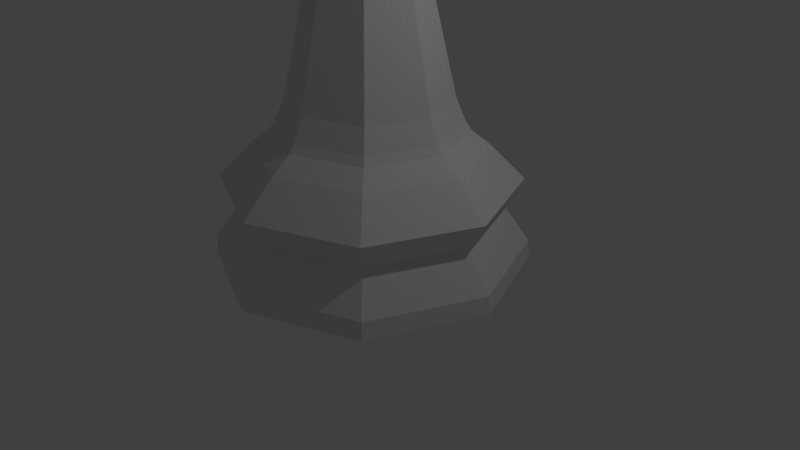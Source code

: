 # Source: LowPolyQueen.blend  (saved by Blender 2.79.0; exported with 4.5.12 LTS)
import bpy
from mathutils import Matrix  # noqa: F401  (used for matrix-valued properties, if any)

bpy.ops.wm.read_factory_settings(use_empty=True)
scene = bpy.context.scene
scene.name = 'Scene'

# ---- collections
col_collection_1 = bpy.data.collections.new('Collection 1'); scene.collection.children.link(col_collection_1)

# ---- world
world_world = bpy.data.worlds.new('World'); scene.world = world_world
world_world.color = (0.05088, 0.05088, 0.05088)
world_world.use_sun_shadow = False
world_world.sun_shadow_jitter_overblur = 0.0
world_world.cycles.sampling_method = 'MANUAL'

# ---- cameras
cam_camera = bpy.data.cameras.new('Camera')
cam_camera.clip_end = 100.0
cam_camera.lens = 35.0
cam_camera.sensor_width = 32.0
cam_camera.sensor_height = 18.0
cam_camera.ortho_scale = 7.314
cam_camera.dof.focus_distance = 0.0
cam_camera.dof.aperture_fstop = 128.0

# ---- lights
light_lamp = bpy.data.lights.new('Lamp', 'POINT')
light_lamp.transmission_factor = 0.0
light_lamp.cutoff_distance = 30.0
light_lamp.energy = 100.0
light_lamp.shadow_buffer_clip_start = 1.001
light_lamp.shadow_soft_size = 0.1
light_lamp.shadow_maximum_resolution = 0.006
light_lamp.use_absolute_resolution = True

# ---- meshes
me_cube = bpy.data.meshes.new('Cube')
me_cube.from_pydata([(-1.0, -1.0, -1.0), (-1.0, -1.0, 1.0), (-1.0, 1.0, -1.0), (-1.0, 1.0, 1.0), (1.0, -1.0, -1.0), (1.0, -1.0, 1.0), (1.0, 1.0, -1.0), (1.0, 1.0, 1.0), (-1.0, 10.76, 1.0), (-1.0, 10.76, -1.0), (1.0, 10.76, -1.0), (1.0, 10.76, 1.0)], [], [(0, 1, 3, 2), (3, 7, 11, 8), (6, 7, 5, 4), (4, 5, 1, 0), (2, 6, 4, 0), (7, 3, 1, 5), (9, 8, 11, 10), (2, 3, 8, 9), (7, 6, 10, 11), (6, 2, 9, 10)])
me_cube.use_remesh_preserve_volume = False
me_cube.use_remesh_preserve_attributes = False
me_cube.use_mirror_vertex_groups = False
me_cube.update()
me_cylinder_002 = bpy.data.meshes.new('Cylinder.002')
me_cylinder_002.from_pydata([(0.02779, 2.035, -2.813e-05), (0.02779, 1.173, 1.804), (1.445, 1.448, -2.813e-05), (0.8358, 0.8387, 1.804), (2.032, 0.0307, -2.813e-05), (1.17, 0.0307, 1.804), (1.445, -1.387, -2.813e-05), (0.8358, -0.7773, 1.804), (0.02779, -1.974, -2.813e-05), (0.02779, -1.112, 1.804), (-1.39, -1.387, -2.813e-05), (-0.7802, -0.7773, 1.804), (-1.977, 0.0307, -2.813e-05), (-1.115, 0.0307, 1.804), (-1.39, 1.448, -2.813e-05), (-0.7802, 0.8387, 1.804), (0.02779, 1.491, 1.505), (1.06, 1.063, 1.505), (1.488, 0.0307, 1.505), (1.06, -1.002, 1.505), (0.02779, -1.43, 1.505), (-1.005, -1.002, 1.505), (-1.433, 0.0307, 1.505), (-1.005, 1.063, 1.505), (-1.303, 1.362, 1.079), (0.02779, 2.013, 0.2301), (-1.854, 0.0307, 1.079), (1.429, 1.432, 0.2301), (-1.303, -1.3, 1.079), (2.01, 0.0307, 0.2301), (0.02779, -1.851, 1.079), (1.429, -1.371, 0.2301), (1.359, -1.3, 1.079), (0.02779, -1.951, 0.2301), (1.91, 0.0307, 1.079), (-1.374, -1.371, 0.2301), (1.359, 1.362, 1.079), (-1.954, 0.0307, 0.2301), (0.02779, 1.913, 1.079), (-1.374, 1.432, 0.2301), (0.02779, 1.24, 1.703), (0.8828, 0.8858, 1.703), (1.237, 0.0307, 1.703), (0.8828, -0.8244, 1.703), (0.02779, -1.179, 1.703), (-0.8273, -0.8244, 1.703), (-1.181, 0.0307, 1.703), (-0.8273, 0.8858, 1.703), (0.02779, 1.688, 0.7018), (1.199, 1.202, 0.7018), (1.685, 0.0307, 0.7018), (1.199, -1.141, 0.7018), (-1.144, 1.202, 0.7018), (-1.629, 0.0307, 0.7018), (0.02779, -1.626, 0.7018), (-1.144, -1.141, 0.7018), (0.02779, -1.108, 5.43), (-0.7772, -0.7743, 5.43), (-1.111, 0.0307, 5.43), (0.8328, 0.8357, 5.43), (1.166, 0.0307, 5.43), (0.8328, -0.7743, 5.43), (0.02779, 1.169, 5.43), (-0.7772, 0.8357, 5.43), (-0.6933, -0.6904, 2.095), (-0.9919, 0.0307, 2.095), (1.048, 0.0307, 2.095), (0.7488, -0.6904, 2.095), (0.02779, -0.989, 2.095), (0.7488, 0.7517, 2.095), (0.02779, 1.05, 2.095), (-0.6933, 0.7517, 2.095), (-0.7289, -0.726, 6.748), (-0.493, -0.4901, 6.098), (-0.5362, -0.5333, 6.003), (-0.4972, -0.4943, 5.892), (-0.513, -0.5101, 5.691), (-0.6421, -0.6392, 5.588), (-0.6185, -0.6156, 5.46), (0.02779, -0.8833, 5.46), (0.02779, -0.9166, 5.588), (0.02779, -0.7341, 5.691), (0.02779, -0.7118, 5.892), (0.02779, -0.767, 6.003), (0.02779, -0.7059, 6.098), (0.02779, -1.039, 6.748), (1.098, 0.0307, 6.748), (0.7644, 0.0307, 6.098), (0.8255, 0.0307, 6.003), (0.7703, 0.0307, 5.892), (0.7926, 0.0307, 5.691), (0.9751, 0.0307, 5.588), (0.9418, 0.0307, 5.46), (0.6741, 0.677, 5.46), (0.6977, 0.7006, 5.588), (0.5686, 0.5715, 5.691), (0.5528, 0.5557, 5.892), (0.5918, 0.5947, 6.003), (0.5486, 0.5515, 6.098), (0.7845, 0.7874, 6.748), (0.02779, 0.9447, 5.46), (0.02779, 0.978, 5.588), (0.02779, 0.7955, 5.691), (0.02779, 0.7732, 5.892), (0.02779, 0.8284, 6.003), (0.02779, 0.7673, 6.098), (0.02779, 1.101, 6.748), (0.6741, -0.6156, 5.46), (0.6977, -0.6392, 5.588), (0.5686, -0.5101, 5.691), (0.5528, -0.4943, 5.892), (0.5918, -0.5333, 6.003), (0.5486, -0.4901, 6.098), (0.7845, -0.726, 6.748), (-1.042, 0.0307, 6.748), (-0.7088, 0.0307, 6.098), (-0.7699, 0.0307, 6.003), (-0.7147, 0.0307, 5.892), (-0.737, 0.0307, 5.691), (-0.9195, 0.0307, 5.588), (-0.8862, 0.0307, 5.46), (-0.6185, 0.677, 5.46), (-0.6421, 0.7006, 5.588), (-0.513, 0.5715, 5.691), (-0.4972, 0.5557, 5.892), (-0.5362, 0.5947, 6.003), (-0.493, 0.5515, 6.098), (-0.7289, 0.7874, 6.748), (0.02779, -0.6954, 5.06), (0.02779, -1.329, 5.233), (0.5412, 0.5441, 5.06), (0.9889, 0.9918, 5.233), (0.02779, 0.7567, 5.06), (0.02779, 1.39, 5.233), (-0.4856, 0.5441, 5.06), (-0.9334, 0.9918, 5.233), (-0.9334, -0.9304, 5.233), (-0.4856, -0.4827, 5.06), (-1.331, 0.0307, 5.233), (-0.6983, 0.0307, 5.06), (1.387, 0.0307, 5.233), (0.7538, 0.0307, 5.06), (0.9889, -0.9304, 5.233), (0.5412, -0.4827, 5.06), (-0.4407, -0.4378, 3.643), (-0.6348, 0.0307, 3.643), (0.6904, 0.0307, 3.643), (0.4963, -0.4378, 3.643), (0.02779, -0.6319, 3.643), (0.4963, 0.4992, 3.643), (0.02779, 0.6933, 3.643), (-0.4407, 0.4992, 3.643), (0.8794, 0.8823, 7.043), (0.02779, -1.174, 7.043), (-0.8238, -0.8209, 7.043), (0.8794, -0.8209, 7.043), (1.232, 0.0307, 7.043), (0.02779, 1.235, 7.043), (-0.8238, 0.8823, 7.043), (-1.177, 0.0307, 7.043), (1.232, 0.0307, 7.043), (0.8794, -0.8209, 7.043), (0.8794, 0.8823, 7.043), (0.02779, 1.235, 7.043), (-1.177, 0.0307, 7.043), (-0.8238, 0.8823, 7.043), (0.02779, -1.174, 7.043), (-0.8238, -0.8209, 7.043), (0.3404, 0.0307, 7.205), (0.2489, -0.1904, 7.205), (0.2489, 0.2518, 7.205), (0.02779, 0.3433, 7.205), (-0.2849, 0.0307, 7.205), (-0.1933, 0.2518, 7.205), (0.02779, -0.2819, 7.205), (-0.1933, -0.1904, 7.205), (0.9074, 0.0307, 6.777), (0.6498, -0.5913, 6.777), (0.6498, 0.6527, 6.777), (0.02779, 0.9103, 6.777), (-0.8518, 0.0307, 6.777), (-0.5942, 0.6527, 6.777), (0.02779, -0.8489, 6.777), (-0.5942, -0.5913, 6.777), (-1.045e-09, 3.658e-09, 7.172), (0.1906, -0.1385, 7.317), (-0.07282, -0.2241, 7.317), (-0.2357, 3.658e-09, 7.317), (-0.07282, 0.2241, 7.317), (0.1906, 0.1385, 7.317), (0.07282, -0.2241, 7.553), (-0.1906, -0.1385, 7.553), (-0.1906, 0.1385, 7.553), (0.07282, 0.2241, 7.553), (0.2357, 3.658e-09, 7.553), (-1.045e-09, 3.658e-09, 7.699), (-0.0428, -0.1317, 7.211), (0.1121, -0.08141, 7.211), (0.06926, -0.2131, 7.297), (0.2241, 3.658e-09, 7.297), (0.1121, 0.08141, 7.211), (-0.1385, 3.658e-09, 7.211), (-0.1813, -0.1317, 7.297), (-0.0428, 0.1317, 7.211), (-0.1813, 0.1317, 7.297), (0.06926, 0.2131, 7.297), (0.2506, -0.08141, 7.435), (0.2506, 0.08141, 7.435), (-1.045e-09, -0.2635, 7.435), (0.1549, -0.2131, 7.435), (-0.2506, -0.08141, 7.435), (-0.1549, -0.2131, 7.435), (-0.1549, 0.2131, 7.435), (-0.2506, 0.08141, 7.435), (0.1549, 0.2131, 7.435), (-1.045e-09, 0.2635, 7.435), (0.1813, -0.1317, 7.574), (-0.06926, -0.2131, 7.574), (-0.2241, 3.658e-09, 7.574), (-0.06926, 0.2131, 7.574), (0.1813, 0.1317, 7.574), (0.0428, -0.1317, 7.659), (0.1385, 3.658e-09, 7.659), (-0.1121, -0.08141, 7.659), (-0.1121, 0.08141, 7.659), (0.0428, 0.1317, 7.659), (0.6522, 0.0307, 7.075), (0.4693, -0.4109, 7.075), (0.4693, 0.4722, 7.075), (0.02779, 0.6551, 7.075), (-0.5967, 0.0307, 7.075), (-0.4138, 0.4722, 7.075), (0.02779, -0.5938, 7.075), (-0.4138, -0.4109, 7.075)], [], [(38, 16, 17, 36), (36, 17, 18, 34), (24, 23, 16, 38), (32, 19, 20, 30), (34, 18, 19, 32), (6, 31, 33, 8), (8, 33, 35, 10), (26, 22, 23, 24), (28, 21, 22, 26), (0, 25, 27, 2), (2, 27, 29, 4), (4, 29, 31, 6), (10, 35, 37, 12), (14, 39, 25, 0), (12, 37, 39, 14), (48, 38, 36, 49), (50, 34, 32, 51), (43, 7, 9, 44), (53, 26, 24, 52), (54, 30, 28, 55), (31, 51, 54, 33), (35, 55, 53, 37), (49, 36, 34, 50), (51, 32, 30, 54), (44, 9, 11, 45), (52, 24, 38, 48), (55, 28, 26, 53), (27, 49, 50, 29), (39, 52, 48, 25), (47, 15, 1, 40), (40, 1, 3, 41), (46, 13, 15, 47), (42, 5, 7, 43), (41, 3, 5, 42), (18, 42, 43, 19), (19, 43, 44, 20), (17, 41, 42, 18), (45, 11, 13, 46), (20, 44, 45, 21), (37, 53, 52, 39), (33, 54, 55, 35), (29, 50, 51, 31), (25, 48, 49, 27), (23, 47, 40, 16), (16, 40, 41, 17), (30, 20, 21, 28), (22, 46, 47, 23), (21, 45, 46, 22), (10, 12, 14, 0, 2, 4, 6, 8), (135, 138, 58, 63), (129, 142, 61, 56), (133, 135, 63, 62), (131, 133, 62, 59), (142, 140, 60, 61), (140, 131, 59, 60), (138, 136, 57, 58), (136, 129, 56, 57), (11, 9, 68, 64), (13, 11, 64, 65), (5, 3, 69, 66), (7, 5, 66, 67), (3, 1, 70, 69), (1, 15, 71, 70), (9, 7, 67, 68), (15, 13, 65, 71), (63, 58, 120, 121), (121, 120, 119, 122), (122, 119, 118, 123), (123, 118, 117, 124), (124, 117, 116, 125), (125, 116, 115, 126), (126, 115, 114, 127), (62, 63, 121, 100), (100, 121, 122, 101), (101, 122, 123, 102), (102, 123, 124, 103), (103, 124, 125, 104), (104, 125, 126, 105), (105, 126, 127, 106), (61, 60, 92, 107), (107, 92, 91, 108), (108, 91, 90, 109), (109, 90, 89, 110), (110, 89, 88, 111), (111, 88, 87, 112), (112, 87, 86, 113), (58, 57, 78, 120), (120, 78, 77, 119), (119, 77, 76, 118), (118, 76, 75, 117), (117, 75, 74, 116), (116, 74, 73, 115), (115, 73, 72, 114), (56, 61, 107, 79), (79, 107, 108, 80), (80, 108, 109, 81), (81, 109, 110, 82), (82, 110, 111, 83), (83, 111, 112, 84), (84, 112, 113, 85), (59, 62, 100, 93), (93, 100, 101, 94), (94, 101, 102, 95), (95, 102, 103, 96), (96, 103, 104, 97), (97, 104, 105, 98), (98, 105, 106, 99), (60, 59, 93, 92), (92, 93, 94, 91), (91, 94, 95, 90), (90, 95, 96, 89), (89, 96, 97, 88), (88, 97, 98, 87), (87, 98, 99, 86), (57, 56, 79, 78), (78, 79, 80, 77), (77, 80, 81, 76), (76, 81, 82, 75), (75, 82, 83, 74), (74, 83, 84, 73), (73, 84, 85, 72), (144, 148, 128, 137), (137, 128, 129, 136), (145, 144, 137, 139), (139, 137, 136, 138), (146, 149, 130, 141), (141, 130, 131, 140), (147, 146, 141, 143), (143, 141, 140, 142), (149, 150, 132, 130), (130, 132, 133, 131), (150, 151, 134, 132), (132, 134, 135, 133), (148, 147, 143, 128), (128, 143, 142, 129), (151, 145, 139, 134), (134, 139, 138, 135), (71, 65, 145, 151), (68, 67, 147, 148), (70, 71, 151, 150), (69, 70, 150, 149), (67, 66, 146, 147), (66, 69, 149, 146), (65, 64, 144, 145), (64, 68, 148, 144), (72, 85, 166, 167), (113, 86, 160, 161), (127, 114, 164, 165), (99, 106, 163, 162), (172, 175, 174, 169, 168, 170, 171, 173), (158, 159, 180, 181), (72, 167, 154, 183), (154, 153, 182, 183), (152, 157, 179, 178), (155, 156, 176, 177), (180, 159, 164, 114), (226, 227, 177, 176), (228, 226, 176, 178), (229, 228, 178, 179), (230, 231, 181, 180), (232, 233, 183, 182), (231, 229, 179, 181), (227, 232, 182, 177), (233, 230, 180, 183), (156, 155, 161, 160), (99, 178, 176, 86), (157, 152, 162, 163), (159, 158, 165, 164), (153, 154, 167, 166), (127, 181, 179, 106), (72, 183, 180, 114), (113, 177, 182, 85), (184, 197, 196), (185, 197, 199), (184, 196, 201), (184, 201, 203), (184, 203, 200), (185, 199, 206), (186, 198, 208), (187, 202, 210), (188, 204, 212), (189, 205, 214), (185, 206, 209), (186, 208, 211), (187, 210, 213), (188, 212, 215), (189, 214, 207), (190, 216, 221), (191, 217, 223), (192, 218, 224), (193, 219, 225), (194, 220, 222), (222, 225, 195), (222, 220, 225), (220, 193, 225), (225, 224, 195), (225, 219, 224), (219, 192, 224), (224, 223, 195), (224, 218, 223), (218, 191, 223), (223, 221, 195), (223, 217, 221), (217, 190, 221), (221, 222, 195), (221, 216, 222), (216, 194, 222), (207, 220, 194), (207, 214, 220), (214, 193, 220), (215, 219, 193), (215, 212, 219), (212, 192, 219), (213, 218, 192), (213, 210, 218), (210, 191, 218), (211, 217, 191), (211, 208, 217), (208, 190, 217), (209, 216, 190), (209, 206, 216), (206, 194, 216), (214, 215, 193), (214, 205, 215), (205, 188, 215), (212, 213, 192), (212, 204, 213), (204, 187, 213), (210, 211, 191), (210, 202, 211), (202, 186, 211), (208, 209, 190), (208, 198, 209), (198, 185, 209), (206, 207, 194), (206, 199, 207), (199, 189, 207), (200, 205, 189), (200, 203, 205), (203, 188, 205), (203, 204, 188), (203, 201, 204), (201, 187, 204), (201, 202, 187), (201, 196, 202), (196, 186, 202), (199, 200, 189), (199, 197, 200), (197, 184, 200), (196, 198, 186), (196, 197, 198), (197, 185, 198), (175, 172, 230, 233), (169, 174, 232, 227), (173, 171, 229, 231), (174, 175, 233, 232), (172, 173, 231, 230), (171, 170, 228, 229), (170, 168, 226, 228), (168, 169, 227, 226), (166, 85, 182, 153), (113, 161, 155, 177), (160, 86, 176, 156), (99, 162, 152, 178), (163, 106, 179, 157), (127, 165, 158, 181)])
_uv = me_cylinder_002.uv_layers.new(name='UVMap')
_uv.uv.foreach_set('vector', [0.8377, 0.6175, 0.7995, 0.6168, 0.8, 0.5198, 0.8383, 0.4925, 0.6289, 0.6601, 0.6672, 0.6601, 0.7059, 0.7564, 0.6789, 0.7842, 0.7995, 0.4846, 0.7995, 0.5239, 0.7059, 0.5638, 0.6789, 0.536, 0.1945, 0.09232, 0.1989, 0.1446, 0.1047, 0.1829, 0.07302, 0.1416, 0.2932, 0.0897, 0.2755, 0.1426, 0.1989, 0.1446, 0.1945, 0.09232, 0.1638, 0.0, 0.1704, 0.01954, 0.04251, 0.07146, 0.03443, 0.05251, 0.09892, 0.9802, 0.07811, 0.9788, 0.07667, 0.846, 0.09746, 0.8459, 0.7638, 0.1004, 0.7491, 0.1473, 0.6478, 0.1473, 0.6332, 0.1004, 0.5209, 0.4417, 0.5591, 0.4417, 0.5979, 0.538, 0.5708, 0.5658, 0.9354, 0.6177, 0.9146, 0.6176, 0.9152, 0.486, 0.936, 0.4846, 0.1974, 0.9803, 0.1765, 0.9788, 0.1757, 0.8491, 0.1965, 0.8492, 0.1965, 0.8492, 0.1757, 0.8491, 0.1765, 0.7175, 0.1974, 0.716, 0.09746, 0.8459, 0.07667, 0.846, 0.07811, 0.7176, 0.09892, 0.716, 0.936, 0.7489, 0.9152, 0.7473, 0.9146, 0.6176, 0.9354, 0.6177, 0.768, 0.0, 0.7672, 0.02135, 0.6297, 0.02135, 0.6289, 8.337e-08, 0.8722, 0.6171, 0.8377, 0.6175, 0.8383, 0.4925, 0.8727, 0.5071, 0.1334, 0.8486, 0.09892, 0.8489, 0.09968, 0.7239, 0.1341, 0.7385, 0.1998, 0.1712, 0.2016, 0.1822, 0.1278, 0.2121, 0.1218, 0.2029, 0.7559, 0.07048, 0.7638, 0.1004, 0.6332, 0.1004, 0.641, 0.07048, 0.03595, 0.9583, 0.001372, 0.9725, 0.0, 0.8465, 0.03474, 0.8473, 0.1704, 0.01954, 0.1782, 0.0714, 0.0713, 0.1148, 0.04251, 0.07146, 0.07667, 0.846, 0.03474, 0.8473, 0.03595, 0.7399, 0.07811, 0.7176, 0.1341, 0.957, 0.09968, 0.9721, 0.09892, 0.8489, 0.1334, 0.8486, 0.1782, 0.0714, 0.1945, 0.09232, 0.07302, 0.1416, 0.0713, 0.1148, 0.768, 0.3126, 0.7721, 0.3033, 0.8465, 0.3024, 0.8467, 0.3117, 0.8727, 0.7255, 0.8383, 0.7406, 0.8377, 0.6175, 0.8722, 0.6171, 0.03474, 0.8473, 0.0, 0.8465, 0.001372, 0.7245, 0.03595, 0.7399, 0.1765, 0.9788, 0.1341, 0.957, 0.1334, 0.8486, 0.1757, 0.8491, 0.9152, 0.7473, 0.8727, 0.7255, 0.8722, 0.6171, 0.9146, 0.6176, 0.2932, 0.8925, 0.2976, 0.8831, 0.3703, 0.8827, 0.3701, 0.8921, 0.3701, 0.8921, 0.3703, 0.8827, 0.444, 0.8831, 0.4482, 0.8925, 0.7403, 0.1701, 0.738, 0.1806, 0.6587, 0.1806, 0.6564, 0.1701, 0.5251, 0.8919, 0.5252, 0.8826, 0.599, 0.8831, 0.6032, 0.8924, 0.4482, 0.8924, 0.4525, 0.8831, 0.5252, 0.8826, 0.5251, 0.8919, 0.7059, 0.7564, 0.722, 0.7398, 0.7995, 0.7728, 0.7995, 0.7963, 0.1989, 0.1446, 0.1998, 0.1712, 0.1218, 0.2029, 0.1047, 0.1829, 0.6672, 0.6601, 0.6899, 0.6601, 0.722, 0.7398, 0.7059, 0.7564, 0.8467, 0.3117, 0.8465, 0.3024, 0.9184, 0.3033, 0.9229, 0.3126, 0.5979, 0.3454, 0.614, 0.3619, 0.5819, 0.4417, 0.5591, 0.4417, 0.7672, 0.02135, 0.7559, 0.07048, 0.641, 0.07048, 0.6297, 0.02135, 0.07811, 0.9788, 0.03595, 0.9583, 0.03474, 0.8473, 0.07667, 0.846, 0.1757, 0.8491, 0.1334, 0.8486, 0.1341, 0.7385, 0.1765, 0.7175, 0.9146, 0.6176, 0.8722, 0.6171, 0.8727, 0.5071, 0.9152, 0.486, 0.7995, 0.5239, 0.7995, 0.5473, 0.722, 0.5803, 0.7059, 0.5638, 0.7059, 0.5638, 0.722, 0.5803, 0.6899, 0.6601, 0.6672, 0.6601, 0.07302, 0.1416, 0.1047, 0.1829, 0.04801, 0.2349, 0.0, 0.2087, 0.7491, 0.1473, 0.7403, 0.1701, 0.6564, 0.1701, 0.6478, 0.1473, 0.5591, 0.4417, 0.5819, 0.4417, 0.614, 0.5214, 0.5979, 0.538, 0.2932, 0.1012, 0.3916, 0.0, 0.5306, 1.89e-07, 0.6289, 0.1012, 0.6289, 0.2442, 0.5306, 0.3454, 0.3916, 0.3454, 0.2932, 0.2442, 0.6032, 0.6766, 0.6032, 0.5796, 0.6248, 0.5875, 0.6248, 0.6688, 0.937, 0.1678, 0.9229, 0.07193, 0.9472, 0.07605, 0.959, 0.1564, 5.403e-08, 0.5504, 0.06668, 0.4818, 0.07434, 0.5009, 0.01849, 0.5583, 0.0, 0.6474, 5.403e-08, 0.5504, 0.01849, 0.5583, 0.01849, 0.6396, 0.9229, 0.07193, 0.937, 0.0, 0.959, 0.01581, 0.9472, 0.07605, 0.06668, 0.716, 0.0, 0.6474, 0.01849, 0.6396, 0.07434, 0.697, 0.161, 0.4818, 0.2277, 0.5504, 0.2092, 0.5583, 0.1533, 0.5009, 0.2277, 0.5504, 0.2277, 0.6474, 0.2092, 0.6396, 0.2092, 0.5583, 0.8465, 0.3024, 0.7721, 0.3033, 0.7796, 0.2765, 0.846, 0.2757, 0.9184, 0.3033, 0.8465, 0.3024, 0.846, 0.2757, 0.9102, 0.2765, 0.5252, 0.8826, 0.4525, 0.8831, 0.4606, 0.8561, 0.5254, 0.8557, 0.599, 0.8831, 0.5252, 0.8826, 0.5254, 0.8557, 0.5913, 0.8561, 0.444, 0.8831, 0.3703, 0.8827, 0.3705, 0.8558, 0.4363, 0.8561, 0.3703, 0.8827, 0.2976, 0.8831, 0.3056, 0.8561, 0.3705, 0.8558, 0.1278, 0.2121, 0.2016, 0.1822, 0.208, 0.2109, 0.1422, 0.2376, 0.6587, 0.1806, 0.738, 0.1806, 0.7337, 0.2093, 0.663, 0.2093, 0.07434, 0.5009, 0.1533, 0.5009, 0.1455, 0.5202, 0.08212, 0.5202, 0.614, 0.5367, 0.614, 0.4715, 0.6246, 0.4703, 0.6246, 0.5379, 0.8145, 0.3126, 0.8802, 0.3126, 0.8739, 0.3283, 0.8208, 0.3283, 0.2124, 0.716, 0.2655, 0.716, 0.2647, 0.7347, 0.2132, 0.7347, 0.2132, 0.7347, 0.2647, 0.7347, 0.2667, 0.7438, 0.2113, 0.7438, 0.2113, 0.7438, 0.2667, 0.7438, 0.2645, 0.7536, 0.2134, 0.7536, 0.2134, 0.7536, 0.2645, 0.7536, 0.2762, 0.8063, 0.202, 0.8063, 0.01849, 0.5583, 0.07434, 0.5009, 0.08212, 0.5202, 0.03729, 0.5663, 0.6148, 0.7395, 0.6151, 0.7993, 0.6035, 0.8015, 0.6032, 0.7395, 0.768, 0.3604, 0.8145, 0.3126, 0.8208, 0.3283, 0.7833, 0.3669, 0.9998, 0.8755, 1.0, 0.9256, 0.9818, 0.9241, 0.9816, 0.8755, 0.9816, 0.8755, 0.9818, 0.9241, 0.9717, 0.9278, 0.9714, 0.8756, 0.9714, 0.8756, 0.9717, 0.9278, 0.9631, 0.9237, 0.9629, 0.8755, 0.9629, 0.8755, 0.9631, 0.9237, 0.9039, 0.9461, 0.9036, 0.876, 0.1533, 0.697, 0.07434, 0.697, 0.08212, 0.6777, 0.1455, 0.6777, 0.626, 0.3475, 0.6256, 0.4082, 0.614, 0.4083, 0.6144, 0.3454, 0.8802, 0.4758, 0.8145, 0.4758, 0.8208, 0.4601, 0.8739, 0.4601, 0.8767, 0.8248, 0.8764, 0.8755, 0.8582, 0.8755, 0.8585, 0.8262, 0.8585, 0.8262, 0.8582, 0.8755, 0.848, 0.8756, 0.8483, 0.8226, 0.8483, 0.8226, 0.848, 0.8756, 0.8395, 0.8755, 0.8398, 0.8266, 0.8398, 0.8266, 0.8395, 0.8755, 0.7801, 0.876, 0.7805, 0.805, 0.1533, 0.5009, 0.2092, 0.5583, 0.1904, 0.5663, 0.1455, 0.5202, 0.2842, 0.4841, 0.2835, 0.5433, 0.2719, 0.5432, 0.2726, 0.4818, 0.8802, 0.3126, 0.9267, 0.3604, 0.9114, 0.3669, 0.8739, 0.3283, 0.7532, 0.8171, 0.7526, 0.8666, 0.7344, 0.8667, 0.735, 0.8186, 0.735, 0.8186, 0.7344, 0.8667, 0.7242, 0.8665, 0.7248, 0.8148, 0.7248, 0.8148, 0.7242, 0.8665, 0.7158, 0.8668, 0.7163, 0.819, 0.7163, 0.819, 0.7158, 0.8668, 0.656, 0.8656, 0.6568, 0.7963, 0.2092, 0.6396, 0.1533, 0.697, 0.1455, 0.6777, 0.1904, 0.6315, 0.6248, 0.6778, 0.6248, 0.7431, 0.6151, 0.7442, 0.6151, 0.6766, 0.9267, 0.428, 0.8802, 0.4758, 0.8739, 0.4601, 0.9114, 0.4215, 0.2083, 0.8305, 0.2613, 0.8305, 0.2605, 0.8487, 0.209, 0.8487, 0.209, 0.8487, 0.2605, 0.8487, 0.2624, 0.8566, 0.2071, 0.8566, 0.2071, 0.8566, 0.2624, 0.8566, 0.2603, 0.8668, 0.2092, 0.8668, 0.2092, 0.8668, 0.2603, 0.8668, 0.2716, 0.9126, 0.1974, 0.9126, 0.01849, 0.6396, 0.01849, 0.5583, 0.03729, 0.5663, 0.03729, 0.6315, 0.6151, 0.6788, 0.6148, 0.7395, 0.6032, 0.7395, 0.6035, 0.6766, 0.768, 0.428, 0.768, 0.3604, 0.7833, 0.3669, 0.7833, 0.4215, 1.0, 0.8247, 0.9998, 0.8755, 0.9816, 0.8755, 0.9818, 0.8262, 0.9818, 0.8262, 0.9816, 0.8755, 0.9714, 0.8756, 0.9717, 0.8226, 0.9717, 0.8226, 0.9714, 0.8756, 0.9629, 0.8755, 0.9631, 0.8266, 0.9631, 0.8266, 0.9629, 0.8755, 0.9036, 0.876, 0.9039, 0.805, 0.07434, 0.697, 0.01849, 0.6396, 0.03729, 0.6315, 0.08212, 0.6777, 0.6256, 0.4082, 0.626, 0.4681, 0.6144, 0.4703, 0.614, 0.4083, 0.8145, 0.4758, 0.768, 0.428, 0.7833, 0.4215, 0.8208, 0.4601, 0.8764, 0.8755, 0.8767, 0.9256, 0.8585, 0.9241, 0.8582, 0.8755, 0.8582, 0.8755, 0.8585, 0.9241, 0.8483, 0.9278, 0.848, 0.8756, 0.848, 0.8756, 0.8483, 0.9278, 0.8398, 0.9237, 0.8395, 0.8755, 0.8395, 0.8755, 0.8398, 0.9237, 0.7805, 0.9461, 0.7801, 0.876, 0.2092, 0.5583, 0.2092, 0.6396, 0.1904, 0.6315, 0.1904, 0.5663, 0.2835, 0.5433, 0.2842, 0.6045, 0.2726, 0.6067, 0.2719, 0.5432, 0.9267, 0.3604, 0.9267, 0.428, 0.9114, 0.4215, 0.9114, 0.3669, 0.7526, 0.8666, 0.7532, 0.9178, 0.735, 0.9165, 0.7344, 0.8667, 0.7344, 0.8667, 0.735, 0.9165, 0.7248, 0.92, 0.7242, 0.8665, 0.7242, 0.8665, 0.7248, 0.92, 0.7163, 0.9161, 0.7158, 0.8668, 0.7158, 0.8668, 0.7163, 0.9161, 0.6568, 0.9373, 0.656, 0.8656, 0.8446, 0.1323, 0.8014, 0.1328, 0.7974, 0.0005446, 0.8446, 0.0, 0.4322, 0.525, 0.4678, 0.4884, 0.5209, 0.511, 0.4542, 0.5796, 0.8863, 0.1328, 0.8446, 0.1323, 0.8446, 0.0, 0.8904, 0.0005445, 0.3819, 0.525, 0.4322, 0.525, 0.4542, 0.5796, 0.3599, 0.5796, 0.5261, 0.7118, 0.4839, 0.7121, 0.4798, 0.5799, 0.526, 0.5796, 0.4322, 0.3999, 0.3819, 0.3999, 0.3599, 0.3454, 0.4542, 0.3454, 0.5688, 0.7121, 0.5261, 0.7118, 0.526, 0.5796, 0.5729, 0.5799, 0.4678, 0.4366, 0.4322, 0.3999, 0.4542, 0.3454, 0.5209, 0.414, 0.4138, 0.712, 0.3711, 0.7118, 0.371, 0.5796, 0.4179, 0.5798, 0.3819, 0.3999, 0.3462, 0.4366, 0.2932, 0.414, 0.3599, 0.3454, 0.3711, 0.7118, 0.3289, 0.712, 0.3248, 0.5798, 0.371, 0.5796, 0.3462, 0.4366, 0.3462, 0.4884, 0.2932, 0.511, 0.2932, 0.414, 0.2055, 0.3684, 0.2483, 0.351, 0.2932, 0.4628, 0.2464, 0.4818, 0.4678, 0.4884, 0.4678, 0.4366, 0.5209, 0.414, 0.5209, 0.511, 0.6754, 0.357, 0.7214, 0.357, 0.7237, 0.4846, 0.6733, 0.4846, 0.3462, 0.4884, 0.3819, 0.525, 0.3599, 0.5796, 0.2932, 0.511, 0.663, 0.2093, 0.7337, 0.2093, 0.7214, 0.357, 0.6754, 0.357, 0.1422, 0.2376, 0.208, 0.2109, 0.2483, 0.351, 0.2055, 0.3684, 0.3705, 0.8558, 0.3056, 0.8561, 0.3289, 0.712, 0.3711, 0.7118, 0.4363, 0.8561, 0.3705, 0.8558, 0.3711, 0.7118, 0.4138, 0.712, 0.5913, 0.8561, 0.5254, 0.8557, 0.5261, 0.7118, 0.5688, 0.7121, 0.5254, 0.8557, 0.4606, 0.8561, 0.4839, 0.7121, 0.5261, 0.7118, 0.9102, 0.2765, 0.846, 0.2757, 0.8446, 0.1323, 0.8863, 0.1328, 0.846, 0.2757, 0.7796, 0.2765, 0.8014, 0.1328, 0.8446, 0.1323, 0.656, 0.8656, 0.6568, 0.9373, 0.6298, 0.9458, 0.6289, 0.8651, 0.7805, 0.805, 0.7801, 0.876, 0.7532, 0.8762, 0.7536, 0.7963, 0.202, 0.8063, 0.2762, 0.8063, 0.2809, 0.8305, 0.1974, 0.8305, 0.9039, 0.805, 0.9036, 0.876, 0.8767, 0.8762, 0.8771, 0.7963, 0.5113, 0.9193, 0.5267, 0.935, 0.5267, 0.9574, 0.5113, 0.9731, 0.4897, 0.9731, 0.4743, 0.9574, 0.4743, 0.935, 0.4897, 0.9193, 0.6096, 0.8924, 0.6096, 0.9784, 0.5824, 0.9668, 0.5824, 0.904, 0.2534, 0.9375, 0.2663, 0.9126, 0.2663, 0.9126, 0.2663, 0.948, 0.3204, 0.8925, 0.3204, 0.9784, 0.2932, 0.9668, 0.2932, 0.904, 0.3476, 0.8925, 0.3476, 0.9784, 0.3204, 0.9668, 0.3204, 0.904, 0.5824, 0.8924, 0.5824, 0.9784, 0.5528, 0.9667, 0.5528, 0.9039, 0.292, 0.7552, 0.292, 0.7943, 0.292, 0.7943, 0.2809, 0.7669, 0.2277, 0.6114, 0.2389, 0.5797, 0.2719, 0.5888, 0.2561, 0.6334, 0.2855, 0.6507, 0.2855, 0.6916, 0.2588, 0.691, 0.2588, 0.6334, 0.9229, 0.2258, 0.9231, 0.1844, 0.9499, 0.1678, 0.9497, 0.2263, 0.2277, 0.687, 0.2277, 0.6425, 0.2588, 0.6334, 0.2588, 0.6962, 0.2389, 0.5352, 0.2277, 0.5038, 0.2561, 0.4818, 0.2719, 0.526, 0.9231, 0.2667, 0.9229, 0.2258, 0.9497, 0.2263, 0.9499, 0.2838, 0.2389, 0.5797, 0.2389, 0.5352, 0.2719, 0.526, 0.2719, 0.5888, 0.374, 0.8925, 0.374, 0.9329, 0.3476, 0.9508, 0.3476, 0.8937, 0.2842, 0.5678, 0.2842, 0.4818, 0.2842, 0.4818, 0.2842, 0.5678, 0.6096, 0.8924, 0.6256, 0.8992, 0.6256, 0.962, 0.6096, 0.9688, 0.3476, 0.9784, 0.3476, 0.8925, 0.3476, 0.8925, 0.3476, 0.9784, 0.6096, 0.9784, 0.6096, 0.8924, 0.6096, 0.8924, 0.6096, 0.9784, 0.2842, 0.4818, 0.2842, 0.5678, 0.2842, 0.5678, 0.2842, 0.4818, 0.9267, 0.3126, 0.9426, 0.3194, 0.9426, 0.3822, 0.9267, 0.389, 0.6191, 0.8779, 0.6032, 0.8711, 0.6032, 0.8083, 0.6191, 0.8015, 0.2875, 0.9069, 0.2716, 0.9001, 0.2716, 0.8373, 0.2875, 0.8305, 0.8203, 0.7697, 0.8081, 0.7727, 0.8137, 0.7587, 0.396, 0.9264, 0.3867, 0.9324, 0.3842, 0.9214, 0.8203, 0.7697, 0.8137, 0.7587, 0.8284, 0.7599, 0.8203, 0.7697, 0.8284, 0.7599, 0.8319, 0.7746, 0.8203, 0.7697, 0.8319, 0.7746, 0.8193, 0.7826, 0.396, 0.9264, 0.3842, 0.9214, 0.3969, 0.9141, 0.1974, 0.9278, 0.2056, 0.9179, 0.2056, 0.9317, 0.8871, 0.7489, 0.8982, 0.753, 0.8855, 0.7607, 0.4192, 0.9252, 0.412, 0.9322, 0.4073, 0.9199, 0.4397, 0.9123, 0.4312, 0.9199, 0.4312, 0.9047, 0.396, 0.9264, 0.3969, 0.9141, 0.4073, 0.9205, 0.9087, 0.7609, 0.9101, 0.7741, 0.8982, 0.7677, 0.2414, 0.9126, 0.2534, 0.9179, 0.2412, 0.9243, 0.4192, 0.9252, 0.4073, 0.9199, 0.4191, 0.9123, 0.3744, 0.9133, 0.374, 0.9003, 0.3842, 0.9064, 0.2176, 0.936, 0.2295, 0.9316, 0.2251, 0.9459, 0.8871, 0.774, 0.8974, 0.7818, 0.8842, 0.7833, 0.2414, 0.9377, 0.2534, 0.9327, 0.2492, 0.9464, 0.4192, 0.8994, 0.4073, 0.9047, 0.412, 0.8925, 0.396, 0.9008, 0.3867, 0.893, 0.401, 0.8925, 0.8642, 0.781, 0.8502, 0.7763, 0.8604, 0.7687, 0.8642, 0.781, 0.8541, 0.7886, 0.8502, 0.7763, 0.8541, 0.7886, 0.8431, 0.7817, 0.8502, 0.7763, 0.8502, 0.7763, 0.8502, 0.7611, 0.8604, 0.7687, 0.8502, 0.7763, 0.8401, 0.7687, 0.8502, 0.7611, 0.2344, 0.9466, 0.2414, 0.9377, 0.2492, 0.9464, 0.8502, 0.7611, 0.8642, 0.7565, 0.8604, 0.7687, 0.8502, 0.7611, 0.8541, 0.7489, 0.8642, 0.7565, 0.5309, 0.5768, 0.5209, 0.574, 0.5309, 0.5658, 0.8642, 0.7565, 0.8729, 0.7687, 0.8604, 0.7687, 0.8642, 0.7565, 0.8768, 0.7565, 0.8729, 0.7687, 0.2103, 0.946, 0.2176, 0.936, 0.2251, 0.9459, 0.8729, 0.7687, 0.8642, 0.781, 0.8604, 0.7687, 0.8729, 0.7687, 0.8768, 0.781, 0.8642, 0.781, 0.4073, 0.9055, 0.396, 0.9008, 0.401, 0.8925, 0.3842, 0.9064, 0.3867, 0.893, 0.396, 0.9008, 0.3842, 0.9064, 0.374, 0.9003, 0.3867, 0.893, 0.4312, 0.9047, 0.4192, 0.8994, 0.4268, 0.8925, 0.4191, 0.9123, 0.4073, 0.9047, 0.4192, 0.8994, 0.4191, 0.9123, 0.4073, 0.9199, 0.4073, 0.9047, 0.2295, 0.9329, 0.2414, 0.9377, 0.2344, 0.9466, 0.2412, 0.9243, 0.2534, 0.9327, 0.2414, 0.9377, 0.2412, 0.9243, 0.2534, 0.9179, 0.2534, 0.9327, 0.8855, 0.7607, 0.8871, 0.774, 0.8768, 0.7703, 0.8982, 0.7677, 0.8974, 0.7818, 0.8871, 0.774, 0.8982, 0.7677, 0.9101, 0.7741, 0.8974, 0.7818, 0.2056, 0.9317, 0.2176, 0.936, 0.2103, 0.946, 0.2175, 0.9228, 0.2295, 0.9316, 0.2176, 0.936, 0.2175, 0.9228, 0.2295, 0.9178, 0.2295, 0.9316, 0.3969, 0.9141, 0.396, 0.9008, 0.4073, 0.9055, 0.4312, 0.9047, 0.4191, 0.9123, 0.4192, 0.8994, 0.4312, 0.9047, 0.4312, 0.9199, 0.4191, 0.9123, 0.4312, 0.9199, 0.4192, 0.9252, 0.4191, 0.9123, 0.2295, 0.9329, 0.2412, 0.9243, 0.2414, 0.9377, 0.2295, 0.9329, 0.2295, 0.9182, 0.2412, 0.9243, 0.2295, 0.9182, 0.2414, 0.9126, 0.2412, 0.9243, 0.8855, 0.7607, 0.8982, 0.7677, 0.8871, 0.774, 0.8855, 0.7607, 0.8982, 0.753, 0.8982, 0.7677, 0.8982, 0.753, 0.9087, 0.7609, 0.8982, 0.7677, 0.2056, 0.9317, 0.2175, 0.9228, 0.2176, 0.936, 0.2056, 0.9317, 0.2056, 0.9179, 0.2175, 0.9228, 0.2056, 0.9179, 0.2176, 0.9126, 0.2175, 0.9228, 0.3969, 0.9141, 0.3842, 0.9064, 0.396, 0.9008, 0.3969, 0.9141, 0.3842, 0.9214, 0.3842, 0.9064, 0.3842, 0.9214, 0.3744, 0.9133, 0.3842, 0.9064, 0.8193, 0.7826, 0.8309, 0.7875, 0.8187, 0.7916, 0.8193, 0.7826, 0.8319, 0.7746, 0.8309, 0.7875, 0.4268, 0.9322, 0.4192, 0.9252, 0.4312, 0.9199, 0.8319, 0.7746, 0.8401, 0.7648, 0.8401, 0.7781, 0.8319, 0.7746, 0.8284, 0.7599, 0.8401, 0.7648, 0.8284, 0.7599, 0.8342, 0.753, 0.8401, 0.7648, 0.8284, 0.7599, 0.8219, 0.7489, 0.8342, 0.753, 0.8284, 0.7599, 0.8137, 0.7587, 0.8219, 0.7489, 0.9101, 0.7502, 0.9087, 0.7609, 0.8982, 0.753, 0.3842, 0.9214, 0.374, 0.9247, 0.3744, 0.9133, 0.8071, 0.7856, 0.8081, 0.7727, 0.8193, 0.7826, 0.8081, 0.7727, 0.8203, 0.7697, 0.8193, 0.7826, 0.8137, 0.7587, 0.8015, 0.7617, 0.8091, 0.751, 0.8137, 0.7587, 0.8081, 0.7727, 0.8015, 0.7617, 0.8081, 0.7727, 0.7995, 0.7749, 0.8015, 0.7617, 0.5267, 0.935, 0.5113, 0.9193, 0.5222, 0.8924, 0.5528, 0.9239, 0.5113, 0.9731, 0.5267, 0.9574, 0.5528, 0.9685, 0.5222, 1.0, 0.4897, 0.9193, 0.4743, 0.935, 0.4482, 0.9239, 0.4788, 0.8924, 0.5267, 0.9574, 0.5267, 0.935, 0.5528, 0.9239, 0.5528, 0.9685, 0.5113, 0.9193, 0.4897, 0.9193, 0.4788, 0.8924, 0.5222, 0.8924, 0.4743, 0.935, 0.4743, 0.9574, 0.4482, 0.9685, 0.4482, 0.9239, 0.4743, 0.9574, 0.4897, 0.9731, 0.4788, 1.0, 0.4482, 0.9685, 0.4897, 0.9731, 0.5113, 0.9731, 0.5222, 1.0, 0.4788, 1.0, 0.628, 0.7834, 0.6151, 0.7563, 0.628, 0.7442, 0.628, 0.7834, 0.2716, 0.9341, 0.2845, 0.9069, 0.2845, 0.9069, 0.2845, 0.9461, 0.6269, 0.5771, 0.614, 0.55, 0.6269, 0.5379, 0.6269, 0.5771, 0.2809, 0.7434, 0.2921, 0.716, 0.2921, 0.716, 0.2921, 0.7552, 0.923, 0.7842, 0.9101, 0.7593, 0.923, 0.7489, 0.923, 0.7842, 0.2809, 0.8211, 0.2919, 0.7943, 0.2919, 0.7943, 0.2919, 0.8276])
_ca = me_cylinder_002.color_attributes.new('Col', 'BYTE_COLOR', 'CORNER')
_ca.data.foreach_set('color', [1.0, 1.0, 1.0, 1.0, 1.0, 1.0, 1.0, 1.0, 1.0, 1.0, 1.0, 1.0, 1.0, 1.0, 1.0, 1.0, 1.0, 1.0, 1.0, 1.0, 1.0, 1.0, 1.0, 1.0, 1.0, 1.0, 1.0, 1.0, 1.0, 1.0, 1.0, 1.0, 1.0, 1.0, 1.0, 1.0, 1.0, 1.0, 1.0, 1.0, 1.0, 1.0, 1.0, 1.0, 1.0, 1.0, 1.0, 1.0, 1.0, 1.0, 1.0, 1.0, 1.0, 1.0, 1.0, 1.0, 1.0, 1.0, 1.0, 1.0, 1.0, 1.0, 1.0, 1.0, 1.0, 1.0, 1.0, 1.0, 1.0, 1.0, 1.0, 1.0, 1.0, 1.0, 1.0, 1.0, 1.0, 1.0, 1.0, 1.0, 1.0, 1.0, 1.0, 1.0, 1.0, 1.0, 1.0, 1.0, 1.0, 1.0, 1.0, 1.0, 1.0, 1.0, 1.0, 1.0, 1.0, 1.0, 1.0, 1.0, 1.0, 1.0, 1.0, 1.0, 1.0, 1.0, 1.0, 1.0, 1.0, 1.0, 1.0, 1.0, 1.0, 1.0, 1.0, 1.0, 1.0, 1.0, 1.0, 1.0, 1.0, 1.0, 1.0, 1.0, 1.0, 1.0, 1.0, 1.0, 1.0, 1.0, 1.0, 1.0, 1.0, 1.0, 1.0, 1.0, 1.0, 1.0, 1.0, 1.0, 1.0, 1.0, 1.0, 1.0, 1.0, 1.0, 1.0, 1.0, 1.0, 1.0, 1.0, 1.0, 1.0, 1.0, 1.0, 1.0, 1.0, 1.0, 1.0, 1.0, 1.0, 1.0, 1.0, 1.0, 1.0, 1.0, 1.0, 1.0, 1.0, 1.0, 1.0, 1.0, 1.0, 1.0, 1.0, 1.0, 1.0, 1.0, 1.0, 1.0, 1.0, 1.0, 1.0, 1.0, 1.0, 1.0, 1.0, 1.0, 1.0, 1.0, 1.0, 1.0, 1.0, 1.0, 1.0, 1.0, 1.0, 1.0, 1.0, 1.0, 1.0, 1.0, 1.0, 1.0, 1.0, 1.0, 1.0, 1.0, 1.0, 1.0, 1.0, 1.0, 1.0, 1.0, 1.0, 1.0, 1.0, 1.0, 1.0, 1.0, 1.0, 1.0, 1.0, 1.0, 1.0, 1.0, 1.0, 1.0, 1.0, 1.0, 1.0, 1.0, 1.0, 1.0, 1.0, 1.0, 1.0, 1.0, 1.0, 1.0, 1.0, 1.0, 1.0, 1.0, 1.0, 1.0, 1.0, 1.0, 1.0, 1.0, 1.0, 1.0, 1.0, 1.0, 1.0, 1.0, 1.0, 1.0, 1.0, 1.0, 1.0, 1.0, 1.0, 1.0, 1.0, 1.0, 1.0, 1.0, 1.0, 1.0, 1.0, 1.0, 1.0, 1.0, 1.0, 1.0, 1.0, 1.0, 1.0, 1.0, 1.0, 1.0, 1.0, 1.0, 1.0, 1.0, 1.0, 1.0, 1.0, 1.0, 1.0, 1.0, 1.0, 1.0, 1.0, 1.0, 1.0, 1.0, 1.0, 1.0, 1.0, 1.0, 1.0, 1.0, 1.0, 1.0, 1.0, 1.0, 1.0, 1.0, 1.0, 1.0, 1.0, 1.0, 1.0, 1.0, 1.0, 1.0, 1.0, 1.0, 1.0, 1.0, 1.0, 1.0, 1.0, 1.0, 1.0, 1.0, 1.0, 1.0, 1.0, 1.0, 1.0, 1.0, 1.0, 1.0, 1.0, 1.0, 1.0, 1.0, 1.0, 1.0, 1.0, 1.0, 1.0, 1.0, 1.0, 1.0, 1.0, 1.0, 1.0, 1.0, 1.0, 1.0, 1.0, 1.0, 1.0, 1.0, 1.0, 1.0, 1.0, 1.0, 1.0, 1.0, 1.0, 1.0, 1.0, 1.0, 1.0, 1.0, 1.0, 1.0, 1.0, 1.0, 1.0, 1.0, 1.0, 1.0, 1.0, 1.0, 1.0, 1.0, 1.0, 1.0, 1.0, 1.0, 1.0, 1.0, 1.0, 1.0, 1.0, 1.0, 1.0, 1.0, 1.0, 1.0, 1.0, 1.0, 1.0, 1.0, 1.0, 1.0, 1.0, 1.0, 1.0, 1.0, 1.0, 1.0, 1.0, 1.0, 1.0, 1.0, 1.0, 1.0, 1.0, 1.0, 1.0, 1.0, 1.0, 1.0, 1.0, 1.0, 1.0, 1.0, 1.0, 1.0, 1.0, 1.0, 1.0, 1.0, 1.0, 1.0, 1.0, 1.0, 1.0, 1.0, 1.0, 1.0, 1.0, 1.0, 1.0, 1.0, 1.0, 1.0, 1.0, 1.0, 1.0, 1.0, 1.0, 1.0, 1.0, 1.0, 1.0, 1.0, 1.0, 1.0, 1.0, 1.0, 1.0, 1.0, 1.0, 1.0, 1.0, 1.0, 1.0, 1.0, 1.0, 1.0, 1.0, 1.0, 1.0, 1.0, 1.0, 1.0, 1.0, 1.0, 1.0, 1.0, 1.0, 1.0, 1.0, 1.0, 1.0, 1.0, 1.0, 1.0, 1.0, 1.0, 1.0, 1.0, 1.0, 1.0, 1.0, 1.0, 1.0, 1.0, 1.0, 1.0, 1.0, 1.0, 1.0, 1.0, 1.0, 1.0, 1.0, 1.0, 1.0, 1.0, 1.0, 1.0, 1.0, 1.0, 1.0, 1.0, 1.0, 1.0, 1.0, 1.0, 1.0, 1.0, 1.0, 1.0, 1.0, 1.0, 1.0, 1.0, 1.0, 1.0, 1.0, 1.0, 1.0, 1.0, 1.0, 1.0, 1.0, 1.0, 1.0, 1.0, 1.0, 1.0, 1.0, 1.0, 1.0, 1.0, 1.0, 1.0, 1.0, 1.0, 1.0, 1.0, 1.0, 1.0, 1.0, 1.0, 1.0, 1.0, 1.0, 1.0, 1.0, 1.0, 1.0, 1.0, 1.0, 1.0, 1.0, 1.0, 1.0, 1.0, 1.0, 1.0, 1.0, 1.0, 1.0, 1.0, 1.0, 1.0, 1.0, 1.0, 1.0, 1.0, 1.0, 1.0, 1.0, 1.0, 1.0, 1.0, 1.0, 1.0, 1.0, 1.0, 1.0, 1.0, 1.0, 1.0, 1.0, 1.0, 1.0, 1.0, 1.0, 1.0, 1.0, 1.0, 1.0, 1.0, 1.0, 1.0, 1.0, 1.0, 1.0, 1.0, 1.0, 1.0, 1.0, 1.0, 1.0, 1.0, 1.0, 1.0, 1.0, 1.0, 1.0, 1.0, 1.0, 1.0, 1.0, 1.0, 1.0, 1.0, 1.0, 1.0, 1.0, 1.0, 1.0, 1.0, 1.0, 1.0, 1.0, 1.0, 1.0, 1.0, 1.0, 1.0, 1.0, 1.0, 1.0, 1.0, 1.0, 1.0, 1.0, 1.0, 1.0, 1.0, 1.0, 1.0, 1.0, 1.0, 1.0, 1.0, 1.0, 1.0, 1.0, 1.0, 1.0, 1.0, 1.0, 1.0, 1.0, 1.0, 1.0, 1.0, 1.0, 1.0, 1.0, 1.0, 1.0, 1.0, 1.0, 1.0, 1.0, 1.0, 1.0, 1.0, 1.0, 1.0, 1.0, 1.0, 1.0, 1.0, 1.0, 1.0, 1.0, 1.0, 1.0, 1.0, 1.0, 1.0, 1.0, 1.0, 1.0, 1.0, 1.0, 1.0, 1.0, 1.0, 1.0, 1.0, 1.0, 1.0, 1.0, 1.0, 1.0, 1.0, 1.0, 1.0, 1.0, 1.0, 1.0, 1.0, 1.0, 1.0, 1.0, 1.0, 1.0, 1.0, 1.0, 1.0, 1.0, 1.0, 1.0, 1.0, 1.0, 1.0, 1.0, 1.0, 1.0, 1.0, 1.0, 1.0, 1.0, 1.0, 1.0, 1.0, 1.0, 1.0, 1.0, 1.0, 1.0, 1.0, 1.0, 1.0, 1.0, 1.0, 1.0, 1.0, 1.0, 1.0, 1.0, 1.0, 1.0, 1.0, 1.0, 1.0, 1.0, 1.0, 1.0, 1.0, 1.0, 1.0, 1.0, 1.0, 1.0, 1.0, 1.0, 1.0, 1.0, 1.0, 1.0, 1.0, 1.0, 1.0, 1.0, 1.0, 1.0, 1.0, 1.0, 1.0, 1.0, 1.0, 1.0, 1.0, 1.0, 1.0, 1.0, 1.0, 1.0, 1.0, 1.0, 1.0, 1.0, 1.0, 1.0, 1.0, 1.0, 1.0, 1.0, 1.0, 1.0, 1.0, 1.0, 1.0, 1.0, 1.0, 1.0, 1.0, 1.0, 1.0, 1.0, 1.0, 1.0, 1.0, 1.0, 1.0, 1.0, 1.0, 1.0, 1.0, 1.0, 1.0, 1.0, 1.0, 1.0, 1.0, 1.0, 1.0, 1.0, 1.0, 1.0, 1.0, 1.0, 1.0, 1.0, 1.0, 1.0, 1.0, 1.0, 1.0, 1.0, 1.0, 1.0, 1.0, 1.0, 1.0, 1.0, 1.0, 1.0, 1.0, 1.0, 1.0, 1.0, 1.0, 1.0, 1.0, 1.0, 1.0, 1.0, 1.0, 1.0, 1.0, 1.0, 1.0, 1.0, 1.0, 1.0, 1.0, 1.0, 1.0, 1.0, 1.0, 1.0, 1.0, 1.0, 1.0, 1.0, 1.0, 1.0, 1.0, 1.0, 1.0, 1.0, 1.0, 1.0, 1.0, 1.0, 1.0, 1.0, 1.0, 1.0, 1.0, 1.0, 1.0, 1.0, 1.0, 1.0, 1.0, 1.0, 1.0, 1.0, 1.0, 1.0, 1.0, 1.0, 1.0, 1.0, 1.0, 1.0, 1.0, 1.0, 1.0, 1.0, 1.0, 1.0, 1.0, 1.0, 1.0, 1.0, 1.0, 1.0, 1.0, 1.0, 1.0, 1.0, 1.0, 1.0, 1.0, 1.0, 1.0, 1.0, 1.0, 1.0, 1.0, 1.0, 1.0, 1.0, 1.0, 1.0, 1.0, 1.0, 1.0, 1.0, 1.0, 1.0, 1.0, 1.0, 1.0, 1.0, 1.0, 1.0, 1.0, 1.0, 1.0, 1.0, 1.0, 1.0, 1.0, 1.0, 1.0, 1.0, 1.0, 1.0, 1.0, 1.0, 1.0, 1.0, 1.0, 1.0, 1.0, 1.0, 1.0, 1.0, 1.0, 1.0, 1.0, 1.0, 1.0, 1.0, 1.0, 1.0, 1.0, 1.0, 1.0, 1.0, 1.0, 1.0, 1.0, 1.0, 1.0, 1.0, 1.0, 1.0, 1.0, 1.0, 1.0, 1.0, 1.0, 1.0, 1.0, 1.0, 1.0, 1.0, 1.0, 1.0, 1.0, 1.0, 1.0, 1.0, 1.0, 1.0, 1.0, 1.0, 1.0, 1.0, 1.0, 1.0, 1.0, 1.0, 1.0, 1.0, 1.0, 1.0, 1.0, 1.0, 1.0, 1.0, 1.0, 1.0, 1.0, 1.0, 1.0, 1.0, 1.0, 1.0, 1.0, 1.0, 1.0, 1.0, 1.0, 1.0, 1.0, 1.0, 1.0, 1.0, 1.0, 1.0, 1.0, 1.0, 1.0, 1.0, 1.0, 1.0, 1.0, 1.0, 1.0, 1.0, 1.0, 1.0, 1.0, 1.0, 1.0, 1.0, 1.0, 1.0, 1.0, 1.0, 1.0, 1.0, 1.0, 1.0, 1.0, 1.0, 1.0, 1.0, 1.0, 1.0, 1.0, 1.0, 1.0, 1.0, 1.0, 1.0, 1.0, 1.0, 1.0, 1.0, 1.0, 1.0, 1.0, 1.0, 1.0, 1.0, 1.0, 1.0, 1.0, 1.0, 1.0, 1.0, 1.0, 1.0, 1.0, 1.0, 1.0, 1.0, 1.0, 1.0, 1.0, 1.0, 1.0, 1.0, 1.0, 1.0, 1.0, 1.0, 1.0, 1.0, 1.0, 1.0, 1.0, 1.0, 1.0, 1.0, 1.0, 1.0, 1.0, 1.0, 1.0, 1.0, 1.0, 1.0, 1.0, 1.0, 1.0, 1.0, 1.0, 1.0, 1.0, 1.0, 1.0, 1.0, 1.0, 1.0, 1.0, 1.0, 1.0, 1.0, 1.0, 1.0, 1.0, 1.0, 1.0, 1.0, 1.0, 1.0, 1.0, 1.0, 1.0, 1.0, 1.0, 1.0, 1.0, 1.0, 1.0, 1.0, 1.0, 1.0, 1.0, 1.0, 1.0, 1.0, 1.0, 1.0, 1.0, 1.0, 1.0, 1.0, 1.0, 1.0, 1.0, 1.0, 1.0, 1.0, 1.0, 1.0, 1.0, 1.0, 1.0, 1.0, 1.0, 1.0, 1.0, 1.0, 1.0, 1.0, 1.0, 1.0, 1.0, 1.0, 1.0, 1.0, 1.0, 1.0, 1.0, 1.0, 1.0, 1.0, 1.0, 1.0, 1.0, 1.0, 1.0, 1.0, 1.0, 1.0, 1.0, 1.0, 1.0, 1.0, 1.0, 1.0, 1.0, 1.0, 1.0, 1.0, 1.0, 1.0, 1.0, 1.0, 1.0, 1.0, 1.0, 1.0, 1.0, 1.0, 1.0, 1.0, 1.0, 1.0, 1.0, 1.0, 1.0, 1.0, 1.0, 1.0, 1.0, 1.0, 1.0, 1.0, 1.0, 1.0, 1.0, 1.0, 1.0, 1.0, 1.0, 1.0, 1.0, 1.0, 1.0, 1.0, 1.0, 1.0, 1.0, 1.0, 1.0, 1.0, 1.0, 1.0, 1.0, 1.0, 1.0, 1.0, 1.0, 1.0, 1.0, 1.0, 1.0, 1.0, 1.0, 1.0, 1.0, 1.0, 1.0, 1.0, 1.0, 1.0, 1.0, 1.0, 1.0, 1.0, 1.0, 1.0, 1.0, 1.0, 1.0, 1.0, 1.0, 1.0, 1.0, 1.0, 1.0, 1.0, 1.0, 1.0, 1.0, 1.0, 1.0, 1.0, 1.0, 1.0, 1.0, 1.0, 1.0, 1.0, 1.0, 1.0, 1.0, 1.0, 1.0, 1.0, 1.0, 1.0, 1.0, 1.0, 1.0, 1.0, 1.0, 1.0, 1.0, 1.0, 1.0, 1.0, 1.0, 1.0, 1.0, 1.0, 1.0, 1.0, 1.0, 1.0, 1.0, 1.0, 1.0, 1.0, 1.0, 1.0, 1.0, 1.0, 1.0, 1.0, 1.0, 1.0, 1.0, 1.0, 1.0, 1.0, 1.0, 1.0, 1.0, 1.0, 1.0, 1.0, 1.0, 1.0, 1.0, 1.0, 1.0, 1.0, 1.0, 1.0, 1.0, 1.0, 1.0, 1.0, 1.0, 1.0, 1.0, 1.0, 1.0, 1.0, 1.0, 1.0, 1.0, 1.0, 1.0, 1.0, 1.0, 1.0, 1.0, 1.0, 1.0, 1.0, 1.0, 1.0, 1.0, 1.0, 1.0, 1.0, 1.0, 1.0, 1.0, 1.0, 1.0, 1.0, 1.0, 1.0, 1.0, 1.0, 1.0, 1.0, 1.0, 1.0, 1.0, 1.0, 1.0, 1.0, 1.0, 1.0, 1.0, 1.0, 1.0, 1.0, 1.0, 1.0, 1.0, 1.0, 1.0, 1.0, 1.0, 1.0, 1.0, 1.0, 1.0, 1.0, 1.0, 1.0, 1.0, 1.0, 1.0, 1.0, 1.0, 1.0, 1.0, 1.0, 1.0, 1.0, 1.0, 1.0, 1.0, 1.0, 1.0, 1.0, 1.0, 1.0, 1.0, 1.0, 1.0, 1.0, 1.0, 1.0, 1.0, 1.0, 1.0, 1.0, 1.0, 1.0, 1.0, 1.0, 1.0, 1.0, 1.0, 1.0, 1.0, 1.0, 1.0, 1.0, 1.0, 1.0, 1.0, 1.0, 1.0, 1.0, 1.0, 1.0, 1.0, 1.0, 1.0, 1.0, 1.0, 1.0, 1.0, 1.0, 1.0, 1.0, 1.0, 1.0, 1.0, 1.0, 1.0, 1.0, 1.0, 1.0, 1.0, 1.0, 1.0, 1.0, 1.0, 1.0, 1.0, 1.0, 1.0, 1.0, 1.0, 1.0, 1.0, 1.0, 1.0, 1.0, 1.0, 1.0, 1.0, 1.0, 1.0, 1.0, 1.0, 1.0, 1.0, 1.0, 1.0, 1.0, 1.0, 1.0, 1.0, 1.0, 1.0, 1.0, 1.0, 1.0, 1.0, 1.0, 1.0, 1.0, 1.0, 1.0, 1.0, 1.0, 1.0, 1.0, 1.0, 1.0, 1.0, 1.0, 1.0, 1.0, 1.0, 1.0, 1.0, 1.0, 1.0, 1.0, 1.0, 1.0, 1.0, 1.0, 1.0, 1.0, 1.0, 1.0, 1.0, 1.0, 1.0, 1.0, 1.0, 1.0, 1.0, 1.0, 1.0, 1.0, 1.0, 1.0, 1.0, 1.0, 1.0, 1.0, 1.0, 1.0, 1.0, 1.0, 1.0, 1.0, 1.0, 1.0, 1.0, 1.0, 1.0, 1.0, 1.0, 1.0, 1.0, 1.0, 1.0, 1.0, 1.0, 1.0, 1.0, 1.0, 1.0, 1.0, 1.0, 1.0, 1.0, 1.0, 1.0, 1.0, 1.0, 1.0, 1.0, 1.0, 1.0, 1.0, 1.0, 1.0, 1.0, 1.0, 1.0, 1.0, 1.0, 1.0, 1.0, 1.0, 1.0, 1.0, 1.0, 1.0, 1.0, 1.0, 1.0, 1.0, 1.0, 1.0, 1.0, 1.0, 1.0, 1.0, 1.0, 1.0, 1.0, 1.0, 1.0, 1.0, 1.0, 1.0, 1.0, 1.0, 1.0, 1.0, 1.0, 1.0, 1.0, 1.0, 1.0, 1.0, 1.0, 1.0, 1.0, 1.0, 1.0, 1.0, 1.0, 1.0, 1.0, 1.0, 1.0, 1.0, 1.0, 1.0, 1.0, 1.0, 1.0, 1.0, 1.0, 1.0, 1.0, 1.0, 1.0, 1.0, 1.0, 1.0, 1.0, 1.0, 1.0, 1.0, 1.0, 1.0, 1.0, 1.0, 1.0, 1.0, 1.0, 1.0, 1.0, 1.0, 1.0, 1.0, 1.0, 1.0, 1.0, 1.0, 1.0, 1.0, 1.0, 1.0, 1.0, 1.0, 1.0, 1.0, 1.0, 1.0, 1.0, 1.0, 1.0, 1.0, 1.0, 1.0, 1.0, 1.0, 1.0, 1.0, 1.0, 1.0, 1.0, 1.0, 1.0, 1.0, 1.0, 1.0, 1.0, 1.0, 1.0, 1.0, 1.0, 1.0, 1.0, 1.0, 1.0, 1.0, 1.0, 1.0, 1.0, 1.0, 1.0, 1.0, 1.0, 1.0, 1.0, 1.0, 1.0, 1.0, 1.0, 1.0, 1.0, 1.0, 1.0, 1.0, 1.0, 1.0, 1.0, 1.0, 1.0, 1.0, 1.0, 1.0, 1.0, 1.0, 1.0, 1.0, 1.0, 1.0, 1.0, 1.0, 1.0, 1.0, 1.0, 1.0, 1.0, 1.0, 1.0, 1.0, 1.0, 1.0, 1.0, 1.0, 1.0, 1.0, 1.0, 1.0, 1.0, 1.0, 1.0, 1.0, 1.0, 1.0, 1.0, 1.0, 1.0, 1.0, 1.0, 1.0, 1.0, 1.0, 1.0, 1.0, 1.0, 1.0, 1.0, 1.0, 1.0, 1.0, 1.0, 1.0, 1.0, 1.0, 1.0, 1.0, 1.0, 1.0, 1.0, 1.0, 1.0, 1.0, 1.0, 1.0, 1.0, 1.0, 1.0, 1.0, 1.0, 1.0, 1.0, 1.0, 1.0, 1.0, 1.0, 1.0, 1.0, 1.0, 1.0, 1.0, 1.0, 1.0, 1.0, 1.0, 1.0, 1.0, 1.0, 1.0, 1.0, 1.0, 1.0, 1.0, 1.0, 1.0, 1.0, 1.0, 1.0, 1.0, 1.0, 1.0, 1.0, 1.0, 1.0, 1.0, 1.0, 1.0, 1.0, 1.0, 1.0, 1.0, 1.0, 1.0, 1.0, 1.0, 1.0, 1.0, 1.0, 1.0, 1.0, 1.0, 1.0, 1.0, 1.0, 1.0, 1.0, 1.0, 1.0, 1.0, 1.0, 1.0, 1.0, 1.0, 1.0, 1.0, 1.0, 1.0, 1.0, 1.0, 1.0, 1.0, 1.0, 1.0, 1.0, 1.0, 1.0, 1.0, 1.0, 1.0, 1.0, 1.0, 1.0, 1.0, 1.0, 1.0, 1.0, 1.0, 1.0, 1.0, 1.0, 1.0, 1.0, 1.0, 1.0, 1.0, 1.0, 1.0, 1.0, 1.0, 1.0, 1.0, 1.0, 1.0, 1.0, 1.0, 1.0, 1.0, 1.0, 1.0, 1.0, 1.0, 1.0, 1.0, 1.0, 1.0, 1.0, 1.0, 1.0, 1.0, 1.0, 1.0, 1.0, 1.0, 1.0, 1.0, 1.0, 1.0, 1.0, 1.0, 1.0, 1.0, 1.0, 1.0, 1.0, 1.0, 1.0, 1.0, 1.0, 1.0, 1.0, 1.0, 1.0, 1.0, 1.0, 1.0, 1.0, 1.0, 1.0, 1.0, 1.0, 1.0, 1.0, 1.0, 1.0, 1.0, 1.0, 1.0, 1.0, 1.0, 1.0, 1.0, 1.0, 1.0, 1.0, 1.0, 1.0, 1.0, 1.0, 1.0, 1.0, 1.0, 1.0, 1.0, 1.0, 1.0, 1.0, 1.0, 1.0, 1.0, 1.0, 1.0, 1.0, 1.0, 1.0, 1.0, 1.0, 1.0, 1.0, 1.0, 1.0, 1.0, 1.0, 1.0, 1.0, 1.0, 1.0, 1.0, 1.0, 1.0, 1.0, 1.0, 1.0, 1.0, 1.0, 1.0, 1.0, 1.0, 1.0, 1.0, 1.0, 1.0, 1.0, 1.0, 1.0, 1.0, 1.0, 1.0, 1.0, 1.0, 1.0, 1.0, 1.0, 1.0, 1.0, 1.0, 1.0, 1.0, 1.0, 1.0, 1.0, 1.0, 1.0, 1.0, 1.0, 1.0, 1.0, 1.0, 1.0, 1.0, 1.0, 1.0, 1.0, 1.0, 1.0, 1.0, 1.0, 1.0, 1.0, 1.0, 1.0, 1.0, 1.0, 1.0, 1.0, 1.0, 1.0, 1.0, 1.0, 1.0, 1.0, 1.0, 1.0, 1.0, 1.0, 1.0, 1.0, 1.0, 1.0, 1.0, 1.0, 1.0, 1.0, 1.0, 1.0, 1.0, 1.0, 1.0, 1.0, 1.0, 1.0, 1.0, 1.0, 1.0, 1.0, 1.0, 1.0, 1.0, 1.0, 1.0, 1.0, 1.0, 1.0, 1.0, 1.0, 1.0, 1.0, 1.0, 1.0, 1.0, 1.0, 1.0, 1.0, 1.0, 1.0, 1.0, 1.0, 1.0, 1.0, 1.0, 1.0, 1.0, 1.0, 1.0, 1.0, 1.0, 1.0, 1.0, 1.0, 1.0, 1.0, 1.0, 1.0, 1.0, 1.0, 1.0, 1.0, 1.0, 1.0, 1.0, 1.0, 1.0, 1.0, 1.0, 1.0, 1.0, 1.0, 1.0, 1.0, 1.0, 1.0, 1.0, 1.0, 1.0, 1.0, 1.0, 1.0, 1.0, 1.0, 1.0, 1.0, 1.0, 1.0, 1.0, 1.0, 1.0, 1.0, 1.0, 1.0, 1.0, 1.0, 1.0, 1.0, 1.0, 1.0, 1.0, 1.0, 1.0, 1.0, 1.0, 1.0, 1.0, 1.0, 1.0, 1.0, 1.0, 1.0, 1.0, 1.0, 1.0, 1.0, 1.0, 1.0, 1.0, 1.0, 1.0, 1.0, 1.0, 1.0, 1.0, 1.0, 1.0, 1.0, 1.0, 1.0, 1.0, 1.0, 1.0, 1.0, 1.0, 1.0, 1.0, 1.0, 1.0, 1.0, 1.0, 1.0, 1.0, 1.0, 1.0, 1.0, 1.0, 1.0, 1.0, 1.0, 1.0, 1.0, 1.0, 1.0, 1.0, 1.0, 1.0, 1.0, 1.0, 1.0, 1.0, 1.0, 1.0, 1.0, 1.0, 1.0, 1.0, 1.0, 1.0, 1.0, 1.0, 1.0, 1.0, 1.0, 1.0, 1.0, 1.0, 1.0, 1.0, 1.0, 1.0, 1.0, 1.0, 1.0, 1.0, 1.0, 1.0, 1.0, 1.0, 1.0, 1.0, 1.0, 1.0, 1.0, 1.0, 1.0, 1.0, 1.0, 1.0, 1.0, 1.0, 1.0, 1.0, 1.0, 1.0, 1.0, 1.0, 1.0, 1.0, 1.0, 1.0, 1.0, 1.0, 1.0, 1.0, 1.0, 1.0, 1.0, 1.0, 1.0, 1.0, 1.0, 1.0, 1.0, 1.0, 1.0, 1.0, 1.0, 1.0, 1.0, 1.0, 1.0, 1.0, 1.0, 1.0, 1.0, 1.0, 1.0, 1.0, 1.0, 1.0, 1.0, 1.0, 1.0, 1.0, 1.0, 1.0, 1.0, 1.0, 1.0, 1.0, 1.0, 1.0, 1.0, 1.0, 1.0, 1.0, 1.0, 1.0, 1.0, 1.0, 1.0, 1.0, 1.0, 1.0, 1.0, 1.0, 1.0, 1.0, 1.0, 1.0, 1.0, 1.0, 1.0, 1.0, 1.0, 1.0, 1.0, 1.0, 1.0, 1.0, 1.0, 1.0, 1.0, 1.0, 1.0, 1.0, 1.0, 1.0, 1.0, 1.0, 1.0, 1.0, 1.0, 1.0, 1.0, 1.0, 1.0, 1.0, 1.0, 1.0, 1.0, 1.0, 1.0, 1.0, 1.0, 1.0, 1.0, 1.0, 1.0, 1.0, 1.0, 1.0, 1.0, 1.0, 1.0, 1.0, 1.0, 1.0, 1.0, 1.0, 1.0, 1.0, 1.0, 1.0, 1.0, 1.0, 1.0, 1.0, 1.0, 1.0, 1.0, 1.0, 1.0, 1.0, 1.0, 1.0, 1.0, 1.0, 1.0, 1.0, 1.0, 1.0, 1.0, 1.0, 1.0, 1.0, 1.0, 1.0, 1.0, 1.0, 1.0, 1.0, 1.0, 1.0, 1.0, 1.0, 1.0, 1.0, 1.0, 1.0, 1.0, 1.0, 1.0, 1.0, 1.0, 1.0, 1.0, 1.0, 1.0, 1.0, 1.0, 1.0, 1.0, 1.0, 1.0, 1.0, 1.0, 1.0, 1.0, 1.0, 1.0, 1.0, 1.0, 1.0, 1.0, 1.0, 1.0, 1.0, 1.0, 1.0, 1.0, 1.0, 1.0, 1.0, 1.0, 1.0, 1.0, 1.0, 1.0, 1.0, 1.0, 1.0, 1.0, 1.0, 1.0, 1.0, 1.0, 1.0, 1.0, 1.0, 1.0, 1.0, 1.0, 1.0, 1.0, 1.0, 1.0, 1.0, 1.0, 1.0, 1.0, 1.0, 1.0, 1.0, 1.0, 1.0, 1.0, 1.0, 1.0, 1.0, 1.0, 1.0, 1.0, 1.0, 1.0, 1.0, 1.0, 1.0, 1.0, 1.0, 1.0, 1.0, 1.0, 1.0, 1.0, 1.0, 1.0, 1.0, 1.0, 1.0, 1.0, 1.0, 1.0, 1.0, 1.0, 1.0, 1.0, 1.0, 1.0, 1.0, 1.0, 1.0, 1.0, 1.0, 1.0, 1.0, 1.0, 1.0, 1.0, 1.0, 1.0, 1.0, 1.0, 1.0, 1.0, 1.0, 1.0, 1.0, 1.0, 1.0, 1.0, 1.0, 1.0, 1.0, 1.0, 1.0, 1.0, 1.0, 1.0, 1.0, 1.0, 1.0, 1.0, 1.0, 1.0, 1.0, 1.0, 1.0, 1.0, 1.0, 1.0, 1.0, 1.0, 1.0, 1.0, 1.0, 1.0, 1.0, 1.0, 1.0, 1.0, 1.0, 1.0, 1.0, 1.0, 1.0, 1.0, 1.0, 1.0, 1.0, 1.0, 1.0, 1.0, 1.0, 1.0, 1.0, 1.0, 1.0, 1.0, 1.0, 1.0, 1.0, 1.0, 1.0, 1.0, 1.0, 1.0, 1.0, 1.0, 1.0, 1.0, 1.0, 1.0, 1.0, 1.0, 1.0, 1.0, 1.0, 1.0, 1.0, 1.0, 1.0, 1.0, 1.0, 1.0, 1.0, 1.0, 1.0, 1.0, 1.0, 1.0, 1.0, 1.0, 1.0, 1.0, 1.0, 1.0, 1.0, 1.0, 1.0, 1.0, 1.0, 1.0, 1.0, 1.0, 1.0, 1.0, 1.0, 1.0, 1.0, 1.0, 1.0, 1.0, 1.0, 1.0, 1.0, 1.0, 1.0, 1.0, 1.0, 1.0, 1.0, 1.0, 1.0, 1.0, 1.0, 1.0, 1.0, 1.0, 1.0, 1.0, 1.0, 1.0, 1.0, 1.0, 1.0, 1.0, 1.0, 1.0, 1.0, 1.0, 1.0, 1.0, 1.0, 1.0, 1.0, 1.0, 1.0, 1.0, 1.0, 1.0, 1.0, 1.0, 1.0, 1.0, 1.0, 1.0, 1.0, 1.0, 1.0, 1.0, 1.0, 1.0, 1.0, 1.0, 1.0, 1.0, 1.0, 1.0, 1.0, 1.0, 1.0, 1.0, 1.0, 1.0, 1.0, 1.0, 1.0, 1.0, 1.0, 1.0, 1.0, 1.0, 1.0, 1.0, 1.0, 1.0, 1.0, 1.0, 1.0, 1.0, 1.0, 1.0, 1.0, 1.0, 1.0, 1.0, 1.0, 1.0, 1.0, 1.0, 1.0, 1.0, 1.0, 1.0, 1.0, 1.0, 1.0, 1.0, 1.0, 1.0, 1.0, 1.0, 1.0, 1.0, 1.0, 1.0, 1.0, 1.0, 1.0, 1.0, 1.0, 1.0, 1.0, 1.0, 1.0, 1.0, 1.0, 1.0, 1.0, 1.0, 1.0, 1.0, 1.0, 1.0, 1.0, 1.0, 1.0, 1.0, 1.0, 1.0, 1.0, 1.0, 1.0, 1.0, 1.0, 1.0, 1.0, 1.0, 1.0, 1.0, 1.0, 1.0, 1.0, 1.0, 1.0, 1.0, 1.0, 1.0, 1.0, 1.0, 1.0, 1.0, 1.0, 1.0, 1.0, 1.0, 1.0, 1.0, 1.0, 1.0, 1.0, 1.0, 1.0, 1.0, 1.0, 1.0, 1.0, 1.0, 1.0, 1.0, 1.0, 1.0, 1.0, 1.0, 1.0, 1.0, 1.0, 1.0, 1.0, 1.0, 1.0, 1.0, 1.0, 1.0, 1.0, 1.0, 1.0, 1.0, 1.0, 1.0, 1.0, 1.0, 1.0, 1.0, 1.0, 1.0, 1.0, 1.0, 1.0, 1.0, 1.0, 1.0, 1.0, 1.0, 1.0, 1.0, 1.0, 1.0, 1.0, 1.0, 1.0, 1.0, 1.0, 1.0, 1.0, 1.0, 1.0, 1.0, 1.0, 1.0, 1.0, 1.0, 1.0, 1.0, 1.0, 1.0, 1.0, 1.0, 1.0, 1.0, 1.0, 1.0, 1.0, 1.0, 1.0, 1.0, 1.0, 1.0, 1.0, 1.0, 1.0, 1.0, 1.0, 1.0, 1.0, 1.0, 1.0, 1.0, 1.0, 1.0, 1.0, 1.0, 1.0, 1.0, 1.0, 1.0, 1.0, 1.0, 1.0, 1.0, 1.0, 1.0, 1.0, 1.0, 1.0, 1.0, 1.0, 1.0, 1.0, 1.0, 1.0, 1.0, 1.0, 1.0, 1.0, 1.0, 1.0, 1.0, 1.0, 1.0, 1.0, 1.0, 1.0, 1.0, 1.0, 1.0, 1.0, 1.0, 1.0, 1.0, 1.0, 1.0, 1.0, 1.0, 1.0, 1.0, 1.0, 1.0, 1.0, 1.0, 1.0, 1.0, 1.0, 1.0, 1.0, 1.0, 1.0, 1.0, 1.0, 1.0, 1.0, 1.0, 1.0, 1.0, 1.0, 1.0, 1.0, 1.0, 1.0, 1.0, 1.0, 1.0, 1.0, 1.0, 1.0, 1.0, 1.0, 1.0, 1.0, 1.0, 1.0, 1.0, 1.0, 1.0, 1.0, 1.0, 1.0, 1.0, 1.0, 1.0, 1.0, 1.0, 1.0, 1.0, 1.0, 1.0, 1.0, 1.0, 1.0, 1.0, 1.0, 1.0, 1.0, 1.0, 1.0, 1.0, 1.0, 1.0, 1.0, 1.0, 1.0, 1.0, 1.0, 1.0, 1.0, 1.0, 1.0, 1.0, 1.0, 1.0, 1.0, 1.0, 1.0, 1.0, 1.0, 1.0, 1.0, 1.0, 1.0, 1.0, 1.0, 1.0, 1.0, 1.0, 1.0, 1.0, 1.0, 1.0, 1.0, 1.0, 1.0, 1.0, 1.0, 1.0, 1.0, 1.0, 1.0, 1.0, 1.0, 1.0, 1.0, 1.0, 1.0, 1.0, 1.0, 1.0, 1.0, 1.0, 1.0, 1.0, 1.0, 1.0, 1.0, 1.0, 1.0, 1.0, 1.0, 1.0, 1.0, 1.0, 1.0, 1.0, 1.0, 1.0, 1.0, 1.0, 1.0, 1.0, 1.0, 1.0, 1.0, 1.0, 1.0, 1.0, 1.0, 1.0, 1.0, 1.0, 1.0, 1.0, 1.0, 1.0, 1.0, 1.0, 1.0, 1.0, 1.0, 1.0, 1.0, 1.0, 1.0, 1.0, 1.0, 1.0, 1.0, 1.0, 1.0, 1.0, 1.0, 1.0, 1.0, 1.0, 1.0, 1.0, 1.0, 1.0, 1.0, 1.0, 1.0, 1.0, 1.0, 1.0, 1.0, 1.0, 1.0, 1.0, 1.0, 1.0, 1.0, 1.0, 1.0, 1.0, 1.0, 1.0, 1.0, 1.0, 1.0, 1.0, 1.0, 1.0, 1.0, 1.0, 1.0, 1.0, 1.0, 1.0, 1.0, 1.0, 1.0, 1.0, 1.0, 1.0, 1.0, 1.0, 1.0, 1.0, 1.0, 1.0, 1.0, 1.0, 1.0, 1.0, 1.0, 1.0, 1.0, 1.0, 1.0, 1.0, 1.0, 1.0, 1.0, 1.0, 1.0, 1.0, 1.0, 1.0, 1.0, 1.0, 1.0, 1.0, 1.0, 1.0, 1.0, 1.0, 1.0, 1.0, 1.0, 1.0, 1.0, 1.0, 1.0, 1.0, 1.0, 1.0, 1.0, 1.0, 1.0, 1.0, 1.0, 1.0, 1.0, 1.0, 1.0, 1.0, 1.0, 1.0, 1.0, 1.0, 1.0, 1.0, 1.0, 1.0, 1.0, 1.0, 1.0, 1.0, 1.0, 1.0, 1.0, 1.0, 1.0, 1.0, 1.0, 1.0, 1.0, 1.0, 1.0, 1.0, 1.0, 1.0, 1.0, 1.0, 1.0, 1.0, 1.0, 1.0, 1.0, 1.0, 1.0, 1.0, 1.0, 1.0, 1.0, 1.0, 1.0, 1.0, 1.0, 1.0, 1.0, 1.0, 1.0, 1.0, 1.0, 1.0, 1.0, 1.0, 1.0, 1.0, 1.0, 1.0, 1.0, 1.0, 1.0, 1.0, 1.0, 1.0, 1.0, 1.0, 1.0, 1.0, 1.0, 1.0, 1.0, 1.0, 1.0, 1.0, 1.0, 1.0, 1.0, 1.0, 1.0, 1.0, 1.0, 1.0, 1.0, 1.0, 1.0, 1.0, 1.0, 1.0, 1.0, 1.0, 1.0, 1.0, 1.0, 1.0, 1.0, 1.0, 1.0, 1.0, 1.0, 1.0, 1.0, 1.0, 1.0, 1.0, 1.0, 1.0, 1.0, 1.0, 1.0, 1.0, 1.0, 1.0, 1.0, 1.0, 1.0, 1.0, 1.0, 1.0, 1.0, 1.0, 1.0, 1.0, 1.0, 1.0, 1.0, 1.0, 1.0, 1.0, 1.0, 1.0, 1.0, 1.0, 1.0, 1.0, 1.0, 1.0, 1.0, 1.0, 1.0, 1.0, 1.0, 1.0, 1.0, 1.0, 1.0, 1.0, 1.0, 1.0, 1.0, 1.0, 1.0, 1.0, 1.0, 1.0, 1.0, 1.0, 1.0, 1.0, 1.0, 1.0, 1.0, 1.0, 1.0, 1.0, 1.0, 1.0, 1.0, 1.0, 1.0, 1.0, 1.0, 1.0, 1.0, 1.0, 1.0, 1.0, 1.0, 1.0, 1.0, 1.0, 1.0, 1.0, 1.0, 1.0, 1.0, 1.0, 1.0, 1.0, 1.0, 1.0, 1.0, 1.0, 1.0, 1.0, 1.0, 1.0, 1.0, 1.0, 1.0, 1.0, 1.0, 1.0, 1.0, 1.0, 1.0, 1.0, 1.0, 1.0, 1.0, 1.0, 1.0, 1.0, 1.0, 1.0, 1.0, 1.0, 1.0, 1.0, 1.0, 1.0, 1.0, 1.0, 1.0, 1.0, 1.0, 1.0, 1.0, 1.0, 1.0, 1.0, 1.0, 1.0, 1.0, 1.0, 1.0, 1.0, 1.0, 1.0, 1.0, 1.0, 1.0, 1.0, 1.0, 1.0, 1.0, 1.0, 1.0, 1.0, 1.0, 1.0, 1.0, 1.0, 1.0, 1.0, 1.0, 1.0, 1.0, 1.0, 1.0, 1.0, 1.0, 1.0, 1.0, 1.0, 1.0, 1.0, 1.0, 1.0, 1.0, 1.0, 1.0, 1.0, 1.0, 1.0, 1.0, 1.0, 1.0, 1.0, 1.0, 1.0, 1.0, 1.0, 1.0, 1.0, 1.0, 1.0, 1.0, 1.0, 1.0, 1.0, 1.0, 1.0, 1.0, 1.0, 1.0, 1.0, 1.0, 1.0, 1.0, 1.0, 1.0, 1.0, 1.0, 1.0, 1.0, 1.0, 1.0, 1.0, 1.0, 1.0, 1.0, 1.0, 1.0, 1.0, 1.0, 1.0, 1.0, 1.0, 1.0, 1.0, 1.0, 1.0, 1.0, 1.0, 1.0, 1.0, 1.0, 1.0, 1.0, 1.0, 1.0, 1.0, 1.0, 1.0, 1.0, 1.0, 1.0, 1.0, 1.0, 1.0, 1.0, 1.0, 1.0, 1.0, 1.0, 1.0, 1.0, 1.0, 1.0, 1.0, 1.0, 1.0, 1.0, 1.0, 1.0, 1.0, 1.0, 1.0, 1.0, 1.0, 1.0, 1.0, 1.0, 1.0, 1.0, 1.0, 1.0, 1.0, 1.0, 1.0, 1.0, 1.0, 1.0, 1.0, 1.0, 1.0, 1.0, 1.0, 1.0, 1.0, 1.0, 1.0, 1.0, 1.0, 1.0, 1.0, 1.0, 1.0, 1.0, 1.0, 1.0, 1.0, 1.0, 1.0, 1.0, 1.0, 1.0, 1.0, 1.0, 1.0, 1.0, 1.0, 1.0, 1.0, 1.0, 1.0, 1.0, 1.0, 1.0, 1.0, 1.0, 1.0, 1.0, 1.0, 1.0, 1.0, 1.0, 1.0, 1.0, 1.0, 1.0, 1.0, 1.0, 1.0, 1.0, 1.0, 1.0, 1.0, 1.0, 1.0, 1.0, 1.0, 1.0, 1.0, 1.0, 1.0, 1.0, 1.0, 1.0, 1.0, 1.0, 1.0, 1.0, 1.0, 1.0, 1.0, 1.0, 1.0, 1.0, 1.0, 1.0, 1.0, 1.0, 1.0, 1.0, 1.0, 1.0, 1.0, 1.0, 1.0, 1.0, 1.0, 1.0, 1.0, 1.0, 1.0, 1.0, 1.0, 1.0, 1.0, 1.0, 1.0, 1.0, 1.0, 1.0, 1.0, 1.0, 1.0, 1.0, 1.0, 1.0, 1.0, 1.0, 1.0, 1.0, 1.0, 1.0, 1.0, 1.0, 1.0, 1.0, 1.0, 1.0, 1.0, 1.0, 1.0, 1.0, 1.0, 1.0, 1.0, 1.0, 1.0, 1.0, 1.0, 1.0, 1.0, 1.0, 1.0, 1.0, 1.0, 1.0, 1.0, 1.0, 1.0, 1.0, 1.0, 1.0, 1.0, 1.0, 1.0, 1.0, 1.0, 1.0, 1.0, 1.0, 1.0, 1.0, 1.0, 1.0, 1.0, 1.0, 1.0, 1.0, 1.0, 1.0, 1.0, 1.0, 1.0, 1.0, 1.0, 1.0, 1.0, 1.0, 1.0, 1.0, 1.0, 1.0, 1.0, 1.0, 1.0, 1.0, 1.0, 1.0, 1.0, 1.0, 1.0, 1.0, 1.0, 1.0, 1.0, 1.0, 1.0, 1.0, 1.0, 1.0, 1.0, 1.0, 1.0, 1.0, 1.0, 1.0, 1.0, 1.0, 1.0, 1.0, 1.0, 1.0, 1.0, 1.0, 1.0, 1.0, 1.0, 1.0, 1.0, 1.0, 1.0, 1.0, 1.0, 1.0, 1.0, 1.0, 1.0, 1.0, 1.0, 1.0, 1.0, 1.0, 1.0, 1.0, 1.0, 1.0, 1.0, 1.0, 1.0, 1.0, 1.0, 1.0, 1.0, 1.0, 1.0, 1.0, 1.0, 1.0, 1.0, 1.0, 1.0, 1.0, 1.0, 1.0, 1.0, 1.0, 1.0, 1.0, 1.0, 1.0, 1.0, 1.0, 1.0, 1.0, 1.0, 1.0, 1.0, 1.0, 1.0, 1.0, 1.0, 1.0, 1.0, 1.0, 1.0, 1.0, 1.0, 1.0, 1.0, 1.0, 1.0, 1.0, 1.0, 1.0, 1.0, 1.0, 1.0, 1.0, 1.0, 1.0, 1.0, 1.0, 1.0, 1.0, 1.0, 1.0, 1.0, 1.0, 1.0, 1.0, 1.0, 1.0, 1.0, 1.0, 1.0, 1.0, 1.0, 1.0, 1.0, 1.0, 1.0, 1.0, 1.0, 1.0, 1.0, 1.0, 1.0, 1.0, 1.0, 1.0, 1.0, 1.0, 1.0, 1.0, 1.0, 1.0, 1.0, 1.0, 1.0, 1.0, 1.0, 1.0, 1.0, 1.0, 1.0, 1.0, 1.0, 1.0, 1.0, 1.0, 1.0, 1.0, 1.0, 1.0, 1.0, 1.0, 1.0, 1.0, 1.0, 1.0, 1.0, 1.0, 1.0, 1.0, 1.0, 1.0, 1.0, 1.0, 1.0, 1.0, 1.0])
me_cylinder_002.use_remesh_preserve_volume = False
me_cylinder_002.use_remesh_preserve_attributes = False
me_cylinder_002.use_mirror_vertex_groups = False
me_cylinder_002.update()

# ---- objects
ob_cut = bpy.data.objects.new('Cut', me_cube)
ob_chess_queen_lp = bpy.data.objects.new('Chess Queen LP', me_cylinder_002)
ob_lamp = bpy.data.objects.new('Lamp', light_lamp)
ob_camera = bpy.data.objects.new('Camera', cam_camera)

# ---- transforms, parenting, visibility, modifiers, constraints
ob_cut.location = (-0.2364, -2.733, 7.342)
ob_cut.rotation_euler = (2.876e-10, -0.06537, -8.796e-09)
ob_cut.scale = (0.2111, 0.6374, 1.588)
ob_cut.hide_viewport = True
ob_cut.lineart.crease_threshold = 0.0
ob_chess_queen_lp.location = (0.0, 0.0, 0.0)
ob_chess_queen_lp.lineart.crease_threshold = 0.0
ob_lamp.location = (4.076, 1.005, 5.904)
ob_lamp.rotation_euler = (0.6503, 0.05522, 1.866)
ob_lamp.lock_rotations_4d = False
ob_lamp.empty_display_type = 'ARROWS'
ob_lamp.color = (0.0, 0.0, 0.0, 0.0)
ob_lamp.lineart.crease_threshold = 0.0
ob_camera.location = (7.481, -6.508, 5.344)
ob_camera.rotation_euler = (1.109, 0.0, 0.8149)
ob_camera.lock_rotations_4d = False
ob_camera.empty_display_type = 'ARROWS'
ob_camera.color = (0.0, 0.0, 0.0, 0.0)
ob_camera.display_type = 'WIRE'
ob_camera.lineart.crease_threshold = 0.0

# ---- collection membership
col_collection_1.objects.link(ob_cut)
col_collection_1.objects.link(ob_chess_queen_lp)
col_collection_1.objects.link(ob_lamp)
col_collection_1.objects.link(ob_camera)

# ---- scene / render settings (as saved in the file)
scene.camera = ob_camera
scene.frame_start = 1; scene.frame_end = 250; scene.frame_set(99)
scene.render.engine = 'BLENDER_EEVEE_NEXT'
scene.render.resolution_percentage = 50
scene.render.dither_intensity = 0.0
scene.cycles.use_denoising = False
scene.cycles.samples = 128
scene.cycles.sampling_pattern = 'TABULATED_SOBOL'
scene.cycles.use_adaptive_sampling = False
scene.cycles.use_light_tree = False
scene.cycles.blur_glossy = 0.0
scene.cycles.sample_clamp_indirect = 0.0
scene.view_settings.view_transform = 'Standard'
bpy.context.view_layer.update()
